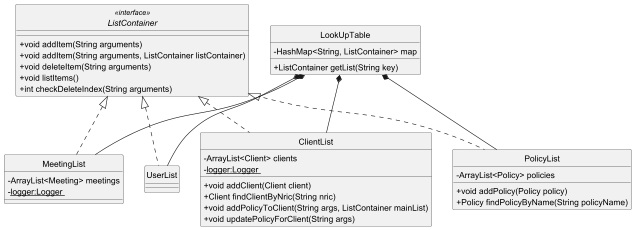

The diagram above was rendered by PlantUML. Its source (embedded in the PNG):
@startuml
skinparam classAttributeIconSize 0
skinparam classOperationIconSize 0
skinparam stereotypePosition top
skinparam interfaceStereotype "interface"
hide circle


interface ListContainer <<interface>> {
  + void addItem(String arguments)
  + void addItem(String arguments, ListContainer listContainer)
  + void deleteItem(String arguments)
  + void listItems()
  + int checkDeleteIndex(String arguments)
}

class ClientList implements ListContainer {
  - ArrayList<Client> clients
  - <u>logger:Logger </u>
  + void addClient(Client client)
  + Client findClientByNric(String nric)
  + void addPolicyToClient(String args, ListContainer mainList)
  + void updatePolicyForClient(String args)
}

class PolicyList implements ListContainer {
  - ArrayList<Policy> policies
  + void addPolicy(Policy policy)
  + Policy findPolicyByName(String policyName)
}

class MeetingList implements ListContainer {
  - ArrayList<Meeting> meetings
  - <u>logger:Logger </u>
}

class UserList implements ListContainer {

}

class LookUpTable {
  - HashMap<String, ListContainer> map
  + ListContainer getList(String key)
}

LookUpTable *-- MeetingList
LookUpTable *-- UserList
LookUpTable *-- ClientList
LookUpTable *-- PolicyList
@enduml